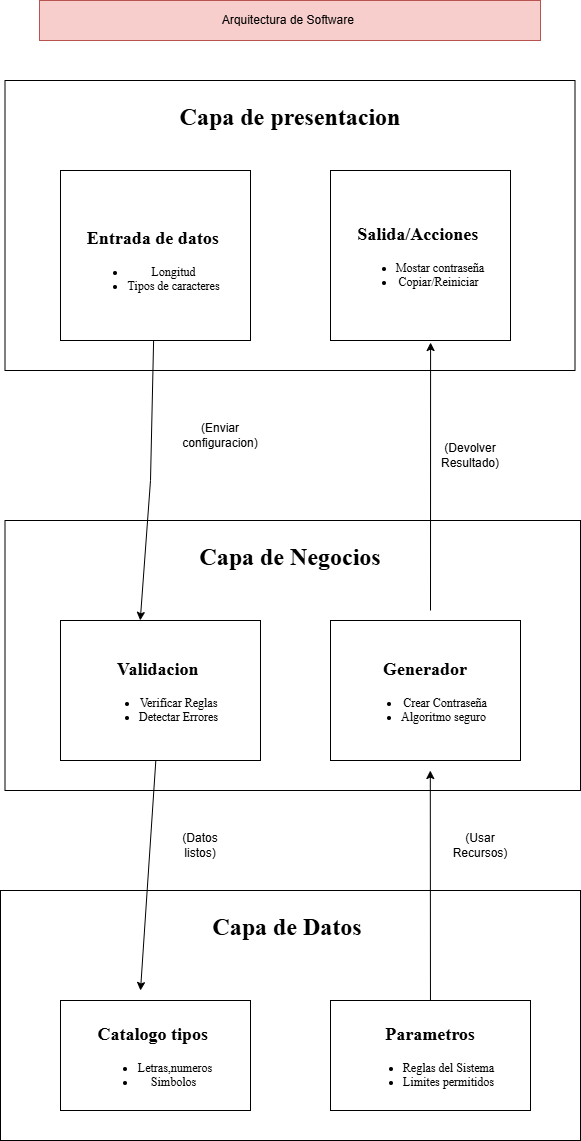

The diagram above was exported from draw.io. Its source (the exported page's mxGraphModel, read from the mxfile embedded in the PNG):
<mxGraphModel dx="3289" dy="1231" grid="1" gridSize="10" guides="1" tooltips="1" connect="1" arrows="1" fold="1" page="1" pageScale="1" pageWidth="827" pageHeight="1169" math="0" shadow="0">
  <root>
    <mxCell id="0" />
    <mxCell id="1" parent="0" />
    <mxCell id="j2zb-GxMlt8ny51eBelb-1" parent="1" style="rounded=0;whiteSpace=wrap;html=1;fillColor=#f8cecc;strokeColor=#b85450;" value="Arquitectura de Software&amp;nbsp;" vertex="1">
      <mxGeometry height="40" width="501" x="169" y="30" as="geometry" />
    </mxCell>
    <mxCell id="j2zb-GxMlt8ny51eBelb-3" parent="1" style="rounded=0;whiteSpace=wrap;html=1;fontFamily=Times New Roman;verticalAlign=top;fontColor=default;labelBackgroundColor=#FFFFFF;" value="&lt;h1&gt;&lt;b&gt;&lt;font&gt;Capa de presentacion&lt;/font&gt;&lt;/b&gt;&lt;/h1&gt;" vertex="1">
      <mxGeometry height="290" width="570" x="134.5" y="110" as="geometry" />
    </mxCell>
    <mxCell id="j2zb-GxMlt8ny51eBelb-4" parent="1" style="rounded=0;whiteSpace=wrap;html=1;align=center;verticalAlign=top;" value="&lt;h2&gt;&lt;br&gt;&lt;/h2&gt;&lt;h2&gt;&lt;font face=&quot;Times New Roman&quot;&gt;Entrada de datos&amp;nbsp;&lt;/font&gt;&lt;/h2&gt;&lt;div&gt;&lt;ul&gt;&lt;li&gt;&lt;font face=&quot;Times New Roman&quot;&gt;Longitud&amp;nbsp;&lt;/font&gt;&lt;/li&gt;&lt;li&gt;&lt;font face=&quot;Times New Roman&quot;&gt;Tipos de caracteres&amp;nbsp;&lt;/font&gt;&lt;/li&gt;&lt;/ul&gt;&lt;/div&gt;" vertex="1">
      <mxGeometry height="170" width="190" x="190" y="200" as="geometry" />
    </mxCell>
    <mxCell id="j2zb-GxMlt8ny51eBelb-5" parent="1" style="rounded=0;whiteSpace=wrap;html=1;" value="&lt;h2&gt;&lt;font face=&quot;Times New Roman&quot;&gt;Salida/Acciones&amp;nbsp;&lt;/font&gt;&lt;/h2&gt;&lt;div&gt;&lt;ul&gt;&lt;li&gt;&lt;font face=&quot;Times New Roman&quot;&gt;Mostar contraseña&lt;/font&gt;&lt;/li&gt;&lt;li&gt;&lt;font face=&quot;Times New Roman&quot;&gt;Copiar/Reiniciar&amp;nbsp;&lt;/font&gt;&lt;/li&gt;&lt;/ul&gt;&lt;/div&gt;" vertex="1">
      <mxGeometry height="170" width="180" x="460" y="200" as="geometry" />
    </mxCell>
    <mxCell id="j2zb-GxMlt8ny51eBelb-7" parent="1" style="rounded=0;whiteSpace=wrap;html=1;verticalAlign=top;" value="&lt;h1&gt;&lt;font face=&quot;Times New Roman&quot;&gt;Capa de Negocios&amp;nbsp;&lt;/font&gt;&lt;/h1&gt;" vertex="1">
      <mxGeometry height="270" width="575.5" x="134.5" y="550" as="geometry" />
    </mxCell>
    <mxCell id="j2zb-GxMlt8ny51eBelb-8" parent="1" style="text;html=1;whiteSpace=wrap;strokeColor=none;fillColor=none;align=center;verticalAlign=middle;rounded=0;" value="(Enviar configuracion)" vertex="1">
      <mxGeometry height="30" width="60" x="320" y="450" as="geometry" />
    </mxCell>
    <mxCell id="j2zb-GxMlt8ny51eBelb-9" parent="1" style="rounded=0;whiteSpace=wrap;html=1;" value="&lt;h2&gt;&lt;font face=&quot;Times New Roman&quot;&gt;Validacion&amp;nbsp;&lt;/font&gt;&lt;/h2&gt;&lt;div&gt;&lt;ul&gt;&lt;li&gt;&lt;font face=&quot;Times New Roman&quot;&gt;Verificar Reglas&amp;nbsp;&lt;/font&gt;&lt;/li&gt;&lt;li&gt;&lt;font face=&quot;Times New Roman&quot;&gt;Detectar Errores&amp;nbsp;&lt;/font&gt;&lt;/li&gt;&lt;/ul&gt;&lt;/div&gt;" vertex="1">
      <mxGeometry height="140" width="200" x="190" y="650" as="geometry" />
    </mxCell>
    <mxCell id="j2zb-GxMlt8ny51eBelb-11" parent="1" style="rounded=0;whiteSpace=wrap;html=1;" value="&lt;h2&gt;&lt;font face=&quot;Times New Roman&quot;&gt;Generador&lt;/font&gt;&lt;/h2&gt;&lt;div&gt;&lt;ul&gt;&lt;li&gt;&lt;font face=&quot;Times New Roman&quot;&gt;Crear Contraseña&lt;/font&gt;&lt;/li&gt;&lt;li&gt;&lt;font face=&quot;Times New Roman&quot;&gt;Algoritmo seguro&amp;nbsp;&lt;/font&gt;&lt;/li&gt;&lt;/ul&gt;&lt;/div&gt;" vertex="1">
      <mxGeometry height="140" width="190" x="460" y="650" as="geometry" />
    </mxCell>
    <mxCell id="j2zb-GxMlt8ny51eBelb-13" parent="1" style="rounded=0;whiteSpace=wrap;html=1;verticalAlign=top;" value="&lt;h1&gt;&lt;font face=&quot;Times New Roman&quot;&gt;Capa de Datos&amp;nbsp;&lt;/font&gt;&lt;/h1&gt;" vertex="1">
      <mxGeometry height="250" width="580" x="130" y="920" as="geometry" />
    </mxCell>
    <mxCell id="j2zb-GxMlt8ny51eBelb-14" parent="1" style="rounded=0;whiteSpace=wrap;html=1;" value="&lt;h2&gt;&lt;font face=&quot;Times New Roman&quot;&gt;Catalogo tipos&amp;nbsp;&lt;/font&gt;&lt;/h2&gt;&lt;div&gt;&lt;ul&gt;&lt;li&gt;&lt;font face=&quot;Times New Roman&quot;&gt;Letras,numeros&lt;/font&gt;&lt;/li&gt;&lt;li&gt;&lt;font face=&quot;Times New Roman&quot;&gt;Simbolos&amp;nbsp;&lt;/font&gt;&lt;/li&gt;&lt;/ul&gt;&lt;/div&gt;" vertex="1">
      <mxGeometry height="110" width="190" x="190" y="1030" as="geometry" />
    </mxCell>
    <mxCell id="j2zb-GxMlt8ny51eBelb-15" parent="1" style="rounded=0;whiteSpace=wrap;html=1;" value="&lt;h2&gt;&lt;font face=&quot;Times New Roman&quot;&gt;Parametros&lt;/font&gt;&lt;/h2&gt;&lt;div&gt;&lt;ul&gt;&lt;li&gt;&lt;font face=&quot;Times New Roman&quot;&gt;Reglas del Sistema&amp;nbsp;&lt;/font&gt;&lt;/li&gt;&lt;li&gt;&lt;font face=&quot;Times New Roman&quot;&gt;Limites permitidos&amp;nbsp;&lt;/font&gt;&lt;/li&gt;&lt;/ul&gt;&lt;/div&gt;" vertex="1">
      <mxGeometry height="110" width="200" x="460" y="1030" as="geometry" />
    </mxCell>
    <mxCell id="j2zb-GxMlt8ny51eBelb-17" edge="1" parent="1" source="j2zb-GxMlt8ny51eBelb-15" style="edgeStyle=none;rounded=0;orthogonalLoop=1;jettySize=auto;html=1;entryX=0.739;entryY=0.926;entryDx=0;entryDy=0;entryPerimeter=0;" target="j2zb-GxMlt8ny51eBelb-7">
      <mxGeometry relative="1" as="geometry" />
    </mxCell>
    <mxCell id="j2zb-GxMlt8ny51eBelb-19" edge="1" parent="1" style="edgeStyle=none;rounded=0;orthogonalLoop=1;jettySize=auto;html=1;entryX=0.556;entryY=1.012;entryDx=0;entryDy=0;entryPerimeter=0;" target="j2zb-GxMlt8ny51eBelb-5">
      <mxGeometry relative="1" as="geometry">
        <mxPoint x="560" y="640" as="sourcePoint" />
      </mxGeometry>
    </mxCell>
    <mxCell id="j2zb-GxMlt8ny51eBelb-20" parent="1" style="text;html=1;whiteSpace=wrap;strokeColor=none;fillColor=none;align=center;verticalAlign=middle;rounded=0;" value="(Datos listos)" vertex="1">
      <mxGeometry height="30" width="60" x="300" y="860" as="geometry" />
    </mxCell>
    <mxCell id="j2zb-GxMlt8ny51eBelb-21" parent="1" style="text;html=1;whiteSpace=wrap;strokeColor=none;fillColor=none;align=center;verticalAlign=middle;rounded=0;" value="(Usar Recursos)" vertex="1">
      <mxGeometry height="30" width="60" x="580" y="860" as="geometry" />
    </mxCell>
    <mxCell id="j2zb-GxMlt8ny51eBelb-22" parent="1" style="text;html=1;whiteSpace=wrap;strokeColor=none;fillColor=none;align=center;verticalAlign=middle;rounded=0;" value="(Devolver Resultado)" vertex="1">
      <mxGeometry height="30" width="60" x="570" y="470" as="geometry" />
    </mxCell>
    <mxCell id="j2zb-GxMlt8ny51eBelb-29" edge="1" parent="1" source="j2zb-GxMlt8ny51eBelb-4" style="edgeStyle=none;rounded=0;orthogonalLoop=1;jettySize=auto;html=1;entryX=0.235;entryY=0.37;entryDx=0;entryDy=0;entryPerimeter=0;" target="j2zb-GxMlt8ny51eBelb-7">
      <mxGeometry relative="1" as="geometry">
        <Array as="points">
          <mxPoint x="280" y="510" />
        </Array>
      </mxGeometry>
    </mxCell>
    <mxCell id="j2zb-GxMlt8ny51eBelb-42" edge="1" parent="1" source="j2zb-GxMlt8ny51eBelb-9" style="edgeStyle=none;rounded=0;orthogonalLoop=1;jettySize=auto;html=1;">
      <mxGeometry relative="1" as="geometry">
        <mxPoint x="270" y="1020" as="targetPoint" />
      </mxGeometry>
    </mxCell>
  </root>
</mxGraphModel>